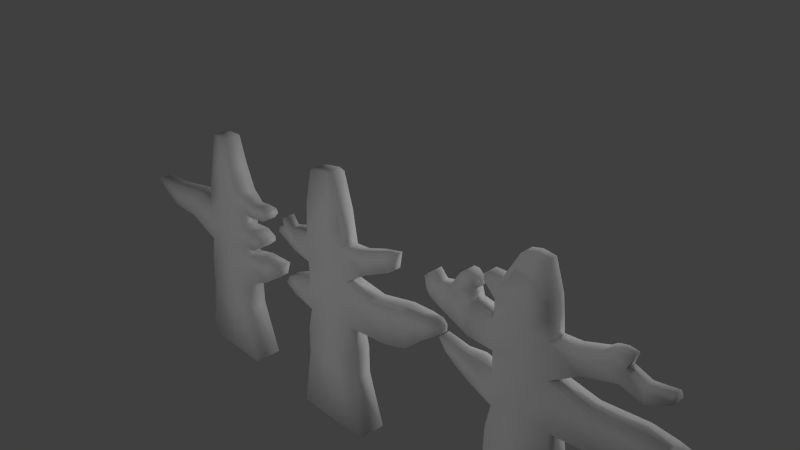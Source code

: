 # Source: achtergrond3.blend  (saved by Blender 2.76.0; exported with 4.5.12 LTS)
import bpy
from mathutils import Matrix  # noqa: F401  (used for matrix-valued properties, if any)

bpy.ops.wm.read_factory_settings(use_empty=True)
scene = bpy.context.scene
scene.name = 'Scene'

# ---- collections
col_collection_1 = bpy.data.collections.new('Collection 1'); scene.collection.children.link(col_collection_1)

# ---- materials (node trees are filled in below, after node groups)
mat_material = bpy.data.materials.new('Material')
mat_material.alpha_threshold = 0.0
mat_material.use_transparent_shadow = False
mat_material.roughness = 0.5
mat_material.line_color = (0.0, 0.0, 0.0, 1.0)

# ---- material node trees

# ---- world
world_world = bpy.data.worlds.new('World'); scene.world = world_world
world_world.color = (0.05088, 0.05088, 0.05088)
world_world.use_sun_shadow = False
world_world.sun_shadow_jitter_overblur = 0.0
world_world.cycles.sampling_method = 'MANUAL'
world_world.cycles.sample_map_resolution = 256

# ---- cameras
cam_camera = bpy.data.cameras.new('Camera')
cam_camera.clip_end = 100.0
cam_camera.lens = 35.0
cam_camera.sensor_width = 32.0
cam_camera.sensor_height = 18.0
cam_camera.ortho_scale = 7.314
cam_camera.dof.focus_distance = 0.0
cam_camera.dof.aperture_fstop = 128.0

# ---- lights
light_lamp_006 = bpy.data.lights.new('Lamp.006', 'POINT')
light_lamp_006.transmission_factor = 0.0
light_lamp_006.cutoff_distance = 30.0
light_lamp_006.energy = 100.0
light_lamp_006.shadow_buffer_clip_start = 1.001
light_lamp_006.shadow_soft_size = 0.1
light_lamp_006.shadow_maximum_resolution = 0.006
light_lamp_006.use_absolute_resolution = True
light_lamp_006.cycles.use_multiple_importance_sampling = False
light_lamp_005 = bpy.data.lights.new('Lamp.005', 'POINT')
light_lamp_005.transmission_factor = 0.0
light_lamp_005.cutoff_distance = 30.0
light_lamp_005.energy = 100.0
light_lamp_005.shadow_buffer_clip_start = 1.001
light_lamp_005.shadow_soft_size = 0.1
light_lamp_005.shadow_maximum_resolution = 0.006
light_lamp_005.use_absolute_resolution = True
light_lamp_005.cycles.use_multiple_importance_sampling = False
light_lamp_004 = bpy.data.lights.new('Lamp.004', 'POINT')
light_lamp_004.transmission_factor = 0.0
light_lamp_004.cutoff_distance = 30.0
light_lamp_004.energy = 100.0
light_lamp_004.shadow_buffer_clip_start = 1.001
light_lamp_004.shadow_soft_size = 0.1
light_lamp_004.shadow_maximum_resolution = 0.006
light_lamp_004.use_absolute_resolution = True
light_lamp_004.cycles.use_multiple_importance_sampling = False
light_lamp_003 = bpy.data.lights.new('Lamp.003', 'POINT')
light_lamp_003.transmission_factor = 0.0
light_lamp_003.cutoff_distance = 30.0
light_lamp_003.energy = 100.0
light_lamp_003.shadow_buffer_clip_start = 1.001
light_lamp_003.shadow_soft_size = 0.1
light_lamp_003.shadow_maximum_resolution = 0.006
light_lamp_003.use_absolute_resolution = True
light_lamp_003.cycles.use_multiple_importance_sampling = False
light_lamp_002 = bpy.data.lights.new('Lamp.002', 'POINT')
light_lamp_002.transmission_factor = 0.0
light_lamp_002.cutoff_distance = 30.0
light_lamp_002.energy = 100.0
light_lamp_002.shadow_buffer_clip_start = 1.001
light_lamp_002.shadow_soft_size = 0.1
light_lamp_002.shadow_maximum_resolution = 0.006
light_lamp_002.use_absolute_resolution = True
light_lamp_002.cycles.use_multiple_importance_sampling = False
light_lamp_001 = bpy.data.lights.new('Lamp.001', 'POINT')
light_lamp_001.transmission_factor = 0.0
light_lamp_001.cutoff_distance = 30.0
light_lamp_001.energy = 100.0
light_lamp_001.shadow_buffer_clip_start = 1.001
light_lamp_001.shadow_soft_size = 0.1
light_lamp_001.shadow_maximum_resolution = 0.006
light_lamp_001.use_absolute_resolution = True
light_lamp_001.cycles.use_multiple_importance_sampling = False
light_lamp = bpy.data.lights.new('Lamp', 'POINT')
light_lamp.transmission_factor = 0.0
light_lamp.cutoff_distance = 30.0
light_lamp.energy = 100.0
light_lamp.shadow_buffer_clip_start = 1.001
light_lamp.shadow_soft_size = 0.1
light_lamp.shadow_maximum_resolution = 0.006
light_lamp.use_absolute_resolution = True
light_lamp.cycles.use_multiple_importance_sampling = False

# ---- meshes
me_cube = bpy.data.meshes.new('Cube')
me_cube.from_pydata([(-2.688, 0.211, -2.933), (-2.688, -0.211, -2.933), (-3.954, -0.211, -2.933), (-3.954, 0.211, -2.933), (-2.869, 0.1506, -2.029), (-2.869, -0.1506, -2.029), (-3.856, -0.1506, -2.029), (-3.856, 0.1506, -2.029), (-3.321, 0.211, -2.933), (-3.321, -0.211, -2.933), (-3.321, 0.1506, -2.029), (-3.321, -0.1506, -2.029), (-2.869, 0.1506, -1.606), (-2.869, -0.1506, -1.606), (-3.837, -0.1506, -1.606), (-3.837, 0.1506, -1.606), (-3.321, 0.1506, -1.606), (-3.321, -0.1506, -1.606), (-2.869, 0.1506, -1.09), (-2.869, -0.1506, -1.09), (-3.736, -0.1506, -1.09), (-3.736, 0.1506, -1.09), (-3.321, 0.1506, -1.09), (-3.321, -0.1506, -1.09), (-2.345, 0.1161, -1.352), (-2.345, -0.1161, -1.352), (-2.473, 0.1161, -0.9759), (-2.473, -0.1161, -0.9759), (-2.083, 0.09481, -1.162), (-2.083, -0.09481, -1.162), (-2.009, 0.09481, -0.9496), (-2.009, -0.09481, -0.9496), (-2.869, 0.1506, -0.6238), (-2.869, -0.1506, -0.6238), (-3.681, -0.1506, -0.496), (-3.681, 0.1506, -0.496), (-3.321, 0.1506, -0.496), (-3.321, -0.1506, -0.496), (-4.326, -0.1306, -0.8914), (-4.326, 0.1306, -0.8914), (-4.148, -0.1306, -0.4079), (-4.148, 0.1306, -0.4079), (-4.901, -0.1003, -0.8996), (-4.901, 0.1003, -0.8996), (-4.827, -0.1003, -0.511), (-4.827, 0.1003, -0.511), (-5.435, -0.09235, -0.641), (-5.435, 0.09235, -0.641), (-5.366, -0.09235, -0.5389), (-5.366, 0.09235, -0.5468), (-2.869, 0.1506, -0.04316), (-2.869, -0.1506, -0.04316), (-3.607, -0.1506, -0.04316), (-3.607, 0.1506, -0.04316), (-3.321, 0.1506, -0.04316), (-3.321, -0.1506, -0.04316), (-3.321, -0.1506, -0.7932), (-2.869, -0.1506, -0.9257), (-2.869, 0.1506, -0.9257), (-3.321, 0.1506, -0.7932), (-3.709, 0.1506, -0.7932), (-3.709, -0.1506, -0.7932), (-4.237, 0.1306, -0.6496), (-4.237, -0.1306, -0.6496), (-4.864, 0.1003, -0.7053), (-4.864, -0.1003, -0.7053), (-5.4, 0.09235, -0.5902), (-5.4, -0.09235, -0.5902), (-2.593, 0.1506, -0.6046), (-2.593, -0.1506, -0.6046), (-2.593, -0.1506, -0.8887), (-2.593, 0.1506, -0.8887), (-2.369, 0.1141, -0.6499), (-2.369, -0.1141, -0.6499), (-2.369, -0.1141, -0.7264), (-2.369, 0.1141, -0.7264), (-3.321, -0.1506, -0.2696), (-2.869, -0.1506, -0.3335), (-2.869, 0.1506, -0.3335), (-3.321, 0.1506, -0.2696), (-3.653, 0.1506, -0.2696), (-3.653, -0.1506, -0.2696), (-2.62, 0.1051, -0.1638), (-2.62, -0.1051, -0.1638), (-2.62, -0.1051, -0.3663), (-2.62, 0.1051, -0.3663), (-2.437, 0.1051, -0.1475), (-2.437, -0.1051, -0.1475), (-2.329, -0.1051, -0.3187), (-2.329, 0.1051, -0.3187), (-2.272, 0.1051, -0.1522), (-2.272, -0.1051, -0.1522), (-2.236, -0.1051, -0.214), (-2.236, 0.1051, -0.214), (-3.009, 0.1417, 0.3324), (-3.009, -0.1417, 0.3324), (-3.514, -0.1417, 0.3324), (-3.514, 0.1417, 0.3324), (-3.318, 0.1417, 0.3324), (-3.318, -0.1417, 0.3324), (-3.125, 0.1337, 0.7631), (-3.125, -0.1337, 0.7631), (-3.408, -0.1337, 0.7631), (-3.408, 0.1337, 0.7631), (-3.315, 0.1337, 0.7631), (-3.315, -0.1337, 0.7631), (-0.1435, 0.211, -2.986), (-0.1435, -0.211, -2.986), (-1.409, -0.211, -2.986), (-1.409, 0.211, -2.986), (-0.3245, 0.1506, -2.082), (-0.3245, -0.1506, -2.082), (-1.311, -0.1506, -2.082), (-1.311, 0.1506, -2.082), (-0.7764, 0.211, -2.986), (-0.7764, -0.211, -2.986), (-0.7764, 0.1506, -2.082), (-0.7764, -0.1506, -2.082), (-0.3245, 0.1506, -1.659), (-0.3245, -0.1506, -1.659), (-1.293, -0.1506, -1.659), (-1.293, 0.1506, -1.659), (-0.7764, 0.1506, -1.659), (-0.7764, -0.1506, -1.659), (-0.3851, 0.1314, -1.236), (-0.3851, -0.1314, -1.236), (-1.229, -0.1314, -1.318), (-1.229, 0.1314, -1.318), (-0.7792, 0.1314, -1.236), (-0.7792, -0.1314, -1.236), (-0.4495, 0.1314, -0.8398), (-0.4495, -0.1314, -0.8398), (-1.229, -0.1314, -0.9226), (-1.229, 0.1314, -0.9226), (-0.7792, 0.1314, -0.8398), (-0.7792, -0.1314, -0.8398), (-1.613, -0.1314, -1.231), (-1.613, 0.1314, -1.231), (-1.527, -0.1314, -0.9135), (-1.527, 0.1314, -0.9135), (-1.848, -0.09793, -1.149), (-1.848, 0.09793, -1.149), (-1.784, -0.09793, -1.024), (-1.784, 0.09793, -1.024), (-0.456, 0.1314, -0.5596), (-0.456, -0.1314, -0.5596), (-1.236, -0.1314, -0.5492), (-1.236, 0.1314, -0.5492), (-0.7856, 0.1314, -0.4664), (-0.7856, -0.1314, -0.4664), (-0.4648, 0.1314, -0.06726), (-0.4648, -0.1314, -0.06726), (-1.245, -0.1314, -0.1501), (-1.245, 0.1314, -0.1501), (-0.7944, 0.1314, -0.06726), (-0.7944, -0.1314, -0.06726), (-0.5405, 0.1314, 0.4113), (-0.5405, -0.1314, 0.4113), (-1.193, -0.1314, 0.392), (-1.193, 0.1314, 0.392), (-0.7743, 0.1314, 0.438), (-0.7743, -0.1314, 0.438), (-1.581, -0.1161, -0.4936), (-1.581, 0.1161, -0.4936), (-1.589, -0.1161, -0.1809), (-1.589, 0.1161, -0.1809), (-1.843, -0.07284, -0.4319), (-1.843, 0.07284, -0.4319), (-1.848, -0.07284, -0.2505), (-1.848, 0.07284, -0.2505), (0.3324, 0.1314, -1.171), (0.3324, -0.1314, -1.171), (0.268, 0.1314, -0.7755), (0.268, -0.1314, -0.7755), (0.06287, 0.1314, -0.6308), (0.06287, -0.1314, -0.6308), (-0.07689, 0.1016, -0.3097), (-0.07689, -0.1016, -0.3097), (-0.1983, 0.1016, -0.02572), (-0.1983, -0.1016, -0.02572), (0.386, 0.1016, -0.08584), (0.386, -0.1016, -0.08584), (0.132, 0.1016, 0.08974), (0.132, -0.1016, 0.08974), (0.4894, 0.04961, 0.2027), (0.4894, -0.04961, 0.2027), (0.3654, 0.04961, 0.1717), (0.3654, -0.04961, 0.1717), (-2.003, -0.06208, -0.376), (-2.003, 0.06208, -0.376), (-1.964, -0.06208, -0.2802), (-1.964, 0.06208, -0.2802), (0.7142, 0.1314, -1.043), (0.7142, -0.1314, -1.043), (0.7221, 0.1314, -0.6793), (0.7221, -0.1314, -0.6793), (0.6162, 0.1314, -0.5039), (0.6162, -0.1314, -0.5039), (1.039, 0.1314, -0.7607), (1.039, -0.1314, -0.7607), (1.046, 0.1314, -0.5856), (1.046, -0.1314, -0.5856), (0.937, 0.1314, -0.49), (0.937, -0.1314, -0.49), (-1.712, -0.09445, -0.4628), (-1.718, -0.09445, -0.2157), (-1.718, 0.09445, -0.2157), (-1.712, 0.09445, -0.4628), (-1.872, -0.07284, -0.1773), (-1.872, 0.07284, -0.1773), (-1.827, -0.09445, -0.08108), (-1.827, 0.09445, -0.08108), (1.272, 0.05161, -0.5994), (1.272, -0.05161, -0.5994), (1.275, 0.05161, -0.4971), (1.275, -0.05161, -0.4971), (1.209, 0.05161, -0.4345), (1.209, -0.05161, -0.4345), (3.249, 0.211, -2.801), (3.249, -0.211, -2.801), (1.983, -0.211, -2.801), (1.983, 0.211, -2.801), (3.068, 0.1506, -1.897), (3.068, -0.1506, -1.897), (2.081, -0.1506, -1.897), (2.081, 0.1506, -1.897), (2.616, 0.211, -2.801), (2.616, -0.211, -2.801), (2.616, 0.1506, -1.897), (2.616, -0.1506, -1.897), (3.068, 0.1506, -1.473), (3.068, -0.1506, -1.473), (2.099, -0.1506, -1.473), (2.099, 0.1506, -1.473), (2.616, 0.1506, -1.473), (2.616, -0.1506, -1.473), (3.007, 0.1314, -1.05), (3.007, -0.1314, -1.05), (2.163, -0.1314, -1.133), (2.163, 0.1314, -1.133), (2.613, 0.1314, -1.05), (2.613, -0.1314, -1.05), (2.942, 0.1314, -0.6543), (2.942, -0.1314, -0.6543), (2.163, -0.1314, -0.7371), (2.163, 0.1314, -0.7371), (2.613, 0.1314, -0.6543), (2.613, -0.1314, -0.6543), (1.779, -0.1314, -0.9699), (1.779, 0.1314, -0.9699), (1.865, -0.1314, -0.659), (1.865, 0.1314, -0.659), (1.544, -0.09793, -0.8884), (1.544, 0.09793, -0.8884), (1.608, -0.09793, -0.6759), (1.608, 0.09793, -0.6759), (2.936, 0.1314, -0.3741), (2.936, -0.1314, -0.3741), (2.156, -0.1314, -0.3637), (2.156, 0.1314, -0.3637), (2.606, 0.1314, -0.2809), (2.606, -0.1314, -0.2809), (2.927, 0.1314, 0.1182), (2.927, -0.1314, 0.1182), (2.147, -0.1314, 0.03541), (2.147, 0.1314, 0.03541), (2.598, 0.1314, 0.1182), (2.598, -0.1314, 0.1182), (2.876, 0.1314, 0.5968), (2.876, -0.1314, 0.5968), (2.199, -0.1314, 0.5464), (2.199, 0.1314, 0.5464), (2.618, 0.1314, 0.6235), (2.618, -0.1314, 0.6235), (1.369, -0.1161, -0.2008), (1.369, 0.1161, -0.2008), (1.436, -0.1161, 0.1518), (1.436, 0.1161, 0.1518), (1.108, -0.07284, -0.1391), (1.108, 0.07284, -0.1391), (1.103, -0.07284, 0.08225), (1.103, 0.07284, 0.08225), (3.726, 0.1314, -0.9668), (3.726, -0.1314, -0.9668), (3.66, 0.1314, -0.622), (3.66, -0.1314, -0.622), (3.455, 0.1314, -0.4772), (3.455, -0.1314, -0.4772), (3.315, 0.1016, -0.1242), (3.315, -0.1016, -0.1242), (3.194, 0.1016, 0.1598), (3.194, -0.1016, 0.1598), (3.778, 0.1016, 0.01955), (3.778, -0.1016, 0.01954), (3.524, 0.1016, 0.2752), (3.524, -0.1016, 0.2752), (3.881, 0.04961, 0.3882), (3.881, -0.04961, 0.3882), (3.757, 0.04961, 0.4083), (3.757, -0.04961, 0.4083), (1.027, -0.06208, -0.06989), (1.027, 0.06208, -0.06989), (0.9864, -0.06208, 0.1147), (0.9864, 0.06208, 0.1147), (4.18, 0.1314, -0.852), (4.18, -0.1314, -0.852), (4.153, 0.1314, -0.6114), (4.153, -0.1314, -0.6114), (4.076, 0.1314, -0.4213), (4.076, -0.1314, -0.4213), (4.452, 0.1314, -0.7423), (4.452, -0.1314, -0.7423), (4.488, 0.1314, -0.5707), (4.488, -0.1314, -0.5707), (4.395, 0.1314, -0.4589), (4.395, -0.1314, -0.4589), (1.238, -0.09445, -0.17), (1.232, -0.09445, 0.117), (1.232, 0.09445, 0.117), (1.238, 0.09445, -0.17), (1.03, -0.07284, 0.1555), (1.03, 0.07284, 0.1555), (1.123, -0.09445, 0.2298), (1.123, 0.09445, 0.2298), (4.709, 0.05161, -0.6204), (4.709, -0.05161, -0.6204), (4.728, 0.05161, -0.5199), (4.728, -0.05161, -0.5199), (4.673, 0.05161, -0.4475), (4.673, -0.05161, -0.4475), (1.763, -0.1237, -0.3568), (1.797, -0.1237, 0.1042), (1.797, 0.1237, 0.1042), (1.763, 0.1237, -0.3568), (1.624, -0.1161, 0.4344), (1.624, 0.1161, 0.4344), (1.701, -0.1237, 0.4294), (1.701, 0.1237, 0.4294), (3.817, 0.08193, 0.2089), (3.612, 0.08193, 0.3504), (3.612, -0.08193, 0.3504), (3.817, -0.08193, 0.2089), (4.064, 0.1016, -0.0692), (4.064, -0.1016, -0.0692), (4.046, 0.08193, 0.1193), (4.046, -0.08193, 0.1193), (4.366, 0.1016, 0.08162), (4.366, -0.1016, 0.08162), (4.348, 0.08193, 0.168), (4.348, -0.08193, 0.168), (1.374, -0.08989, -0.7763), (1.374, 0.08989, -0.7763), (1.272, -0.08989, -0.6177), (1.272, 0.08989, -0.6177), (3.906, 0.1314, -0.6167), (3.766, 0.1314, -0.4493), (3.766, -0.1314, -0.4493), (3.906, -0.1314, -0.6167), (3.904, 0.1314, -0.9272), (3.904, -0.1314, -0.9272), (2.609, -0.1314, 0.4143), (2.901, -0.1314, 0.3986), (2.901, 0.1314, 0.3986), (2.609, 0.1314, 0.4143), (2.156, 0.1314, 0.3175), (2.156, -0.1314, 0.3175), (1.965, -0.1033, 0.5589), (1.965, 0.1033, 0.5589), (1.961, 0.1033, 0.4711), (1.961, -0.1033, 0.4711), (2.774, 0.09486, 1.014), (2.774, -0.09486, 1.014), (2.455, -0.09486, 1.0), (2.455, 0.09486, 1.0), (2.602, 0.09486, 1.034), (2.602, -0.09486, 1.034), (1.749, -0.1237, 0.2668), (1.749, 0.1237, 0.2668), (1.527, 0.1161, 0.2931), (1.527, -0.1161, 0.2931), (1.825, -0.07446, 0.3925), (1.825, 0.07446, 0.3925), (1.832, -0.07446, 0.2907), (1.832, 0.07446, 0.2907), (-0.6841, 0.1314, 0.9161), (-0.6841, -0.1314, 0.9161), (-1.067, -0.1314, 0.8968), (-1.067, 0.1314, 0.8968), (-0.7792, 0.1314, 0.9429), (-0.7792, -0.1314, 0.9429)], [], [(8, 9, 2, 3), (4, 10, 16, 12), (0, 4, 5, 1), (9, 11, 6, 2), (2, 6, 7, 3), (10, 8, 3, 7), (4, 0, 8, 10), (1, 5, 11, 9), (11, 5, 13, 17), (0, 1, 9, 8), (12, 16, 22, 18), (17, 13, 19, 23), (7, 6, 14, 15), (6, 11, 17, 14), (10, 7, 15, 16), (5, 4, 12, 13), (58, 59, 36, 32), (56, 57, 33, 37), (15, 14, 20, 21), (14, 17, 23, 20), (16, 15, 21, 22), (12, 18, 26, 24), (24, 26, 30, 28), (19, 13, 25, 27), (18, 19, 27, 26), (13, 12, 24, 25), (29, 28, 30, 31), (27, 25, 29, 31), (26, 27, 31, 30), (25, 24, 28, 29), (78, 79, 54, 50), (76, 77, 51, 55), (61, 34, 40, 63), (61, 56, 37, 34), (59, 60, 35, 36), (57, 58, 71, 70), (63, 40, 44, 65), (60, 21, 39, 62), (34, 35, 41, 40), (21, 20, 38, 39), (65, 44, 48, 67), (62, 39, 43, 64), (40, 41, 45, 44), (39, 38, 42, 43), (66, 67, 48, 49), (64, 43, 47, 66), (44, 45, 49, 48), (43, 42, 46, 47), (50, 54, 98, 94), (55, 51, 95, 99), (80, 81, 52, 53), (81, 76, 55, 52), (79, 80, 53, 54), (77, 78, 85, 84), (45, 64, 66, 49), (47, 46, 67, 66), (41, 62, 64, 45), (42, 65, 67, 46), (35, 60, 62, 41), (38, 63, 65, 42), (19, 18, 58, 57), (22, 21, 60, 59), (20, 23, 56, 61), (20, 61, 63, 38), (23, 19, 57, 56), (18, 22, 59, 58), (70, 71, 75, 74), (58, 32, 68, 71), (33, 57, 70, 69), (32, 33, 69, 68), (74, 75, 72, 73), (71, 68, 72, 75), (69, 70, 74, 73), (68, 69, 73, 72), (33, 32, 78, 77), (36, 35, 80, 79), (34, 37, 76, 81), (35, 34, 81, 80), (37, 33, 77, 76), (32, 36, 79, 78), (84, 85, 89, 88), (78, 50, 82, 85), (51, 77, 84, 83), (50, 51, 83, 82), (88, 89, 93, 92), (85, 82, 86, 89), (83, 84, 88, 87), (82, 83, 87, 86), (92, 93, 90, 91), (89, 86, 90, 93), (87, 88, 92, 91), (86, 87, 91, 90), (94, 98, 104, 100), (99, 95, 101, 105), (53, 52, 96, 97), (52, 55, 99, 96), (54, 53, 97, 98), (51, 50, 94, 95), (104, 103, 102, 105), (100, 104, 105, 101), (97, 96, 102, 103), (96, 99, 105, 102), (98, 97, 103, 104), (95, 94, 100, 101), (114, 115, 108, 109), (110, 116, 122, 118), (106, 110, 111, 107), (115, 117, 112, 108), (108, 112, 113, 109), (116, 114, 109, 113), (110, 106, 114, 116), (107, 111, 117, 115), (117, 111, 119, 123), (106, 107, 115, 114), (113, 112, 120, 121), (112, 117, 123, 120), (116, 113, 121, 122), (111, 110, 118, 119), (118, 122, 128, 124), (123, 119, 125, 129), (124, 128, 134, 130), (129, 125, 131, 135), (121, 120, 126, 127), (120, 123, 129, 126), (122, 121, 127, 128), (119, 118, 124, 125), (130, 134, 148, 144), (135, 131, 145, 149), (126, 132, 138, 136), (126, 129, 135, 132), (128, 127, 133, 134), (145, 131, 173, 175), (136, 138, 142, 140), (133, 127, 137, 139), (132, 133, 139, 138), (127, 126, 136, 137), (141, 140, 142, 143), (139, 137, 141, 143), (138, 139, 143, 142), (137, 136, 140, 141), (144, 148, 154, 150), (149, 145, 151, 155), (133, 132, 146, 147), (132, 135, 149, 146), (134, 133, 147, 148), (130, 144, 174, 172), (150, 154, 160, 156), (155, 151, 157, 161), (146, 152, 164, 162), (146, 149, 155, 152), (148, 147, 153, 154), (144, 150, 178, 176), (156, 160, 388, 384), (161, 157, 385, 389), (153, 152, 158, 159), (152, 155, 161, 158), (154, 153, 159, 160), (151, 150, 156, 157), (204, 205, 168, 166), (153, 147, 163, 165), (152, 153, 165, 164), (147, 146, 162, 163), (166, 168, 190, 188), (206, 207, 167, 169), (205, 206, 211, 210), (207, 204, 166, 167), (175, 173, 195, 197), (172, 174, 196, 194), (144, 145, 175, 174), (124, 130, 172, 170), (131, 125, 171, 173), (125, 124, 170, 171), (176, 178, 182, 180), (151, 145, 177, 179), (150, 151, 179, 178), (145, 144, 176, 177), (180, 182, 186, 184), (179, 177, 181, 183), (178, 179, 183, 182), (177, 176, 180, 181), (185, 184, 186, 187), (183, 181, 185, 187), (182, 183, 187, 186), (181, 180, 184, 185), (189, 188, 190, 191), (169, 167, 189, 191), (168, 169, 191, 190), (167, 166, 188, 189), (197, 195, 201, 203), (194, 196, 202, 200), (174, 175, 197, 196), (170, 172, 194, 192), (173, 171, 193, 195), (171, 170, 192, 193), (203, 201, 215, 217), (200, 202, 216, 214), (196, 197, 203, 202), (192, 194, 200, 198), (195, 193, 199, 201), (193, 192, 198, 199), (163, 162, 204, 207), (164, 165, 206, 205), (165, 163, 207, 206), (162, 164, 205, 204), (210, 211, 209, 208), (206, 169, 209, 211), (168, 205, 210, 208), (169, 168, 208, 209), (213, 212, 214, 215), (215, 214, 216, 217), (202, 203, 217, 216), (198, 200, 214, 212), (201, 199, 213, 215), (199, 198, 212, 213), (226, 227, 220, 221), (222, 228, 234, 230), (218, 222, 223, 219), (227, 229, 224, 220), (220, 224, 225, 221), (228, 226, 221, 225), (222, 218, 226, 228), (219, 223, 229, 227), (229, 223, 231, 235), (218, 219, 227, 226), (225, 224, 232, 233), (224, 229, 235, 232), (228, 225, 233, 234), (223, 222, 230, 231), (230, 234, 240, 236), (235, 231, 237, 241), (236, 240, 246, 242), (241, 237, 243, 247), (233, 232, 238, 239), (232, 235, 241, 238), (234, 233, 239, 240), (231, 230, 236, 237), (242, 246, 260, 256), (247, 243, 257, 261), (238, 244, 250, 248), (238, 241, 247, 244), (240, 239, 245, 246), (257, 243, 285, 287), (248, 250, 254, 252), (245, 239, 249, 251), (244, 245, 251, 250), (239, 238, 248, 249), (252, 254, 352, 350), (251, 249, 253, 255), (250, 251, 255, 254), (249, 248, 252, 253), (256, 260, 266, 262), (261, 257, 263, 267), (245, 244, 258, 259), (244, 247, 261, 258), (246, 245, 259, 260), (242, 256, 286, 284), (362, 363, 272, 268), (360, 361, 269, 273), (330, 331, 276, 274), (258, 261, 267, 264), (260, 259, 265, 266), (256, 262, 290, 288), (268, 272, 374, 370), (273, 269, 371, 375), (364, 365, 369, 368), (365, 360, 273, 270), (363, 364, 271, 272), (361, 362, 268, 269), (316, 317, 280, 278), (332, 333, 275, 277), (376, 377, 383, 382), (333, 330, 274, 275), (278, 280, 302, 300), (318, 319, 279, 281), (317, 318, 323, 322), (319, 316, 278, 279), (356, 357, 307, 309), (354, 355, 308, 306), (256, 257, 287, 286), (236, 242, 284, 282), (243, 237, 283, 285), (237, 236, 282, 283), (288, 290, 294, 292), (263, 257, 289, 291), (262, 263, 291, 290), (257, 256, 288, 289), (338, 339, 298, 296), (291, 289, 293, 295), (290, 291, 295, 294), (289, 288, 292, 293), (297, 296, 298, 299), (340, 341, 297, 299), (339, 340, 299, 298), (341, 338, 296, 297), (301, 300, 302, 303), (281, 279, 301, 303), (280, 281, 303, 302), (279, 278, 300, 301), (309, 307, 313, 315), (306, 308, 314, 312), (355, 356, 309, 308), (358, 354, 306, 304), (357, 359, 305, 307), (359, 358, 304, 305), (315, 313, 327, 329), (312, 314, 328, 326), (308, 309, 315, 314), (304, 306, 312, 310), (307, 305, 311, 313), (305, 304, 310, 311), (275, 274, 316, 319), (276, 277, 318, 317), (277, 275, 319, 318), (274, 276, 317, 316), (322, 323, 321, 320), (318, 281, 321, 323), (280, 317, 322, 320), (281, 280, 320, 321), (325, 324, 326, 327), (327, 326, 328, 329), (314, 315, 329, 328), (310, 312, 326, 324), (313, 311, 325, 327), (311, 310, 324, 325), (259, 258, 330, 333), (264, 265, 332, 331), (265, 259, 333, 332), (258, 264, 331, 330), (336, 337, 335, 334), (377, 378, 335, 337), (379, 376, 336, 334), (378, 379, 334, 335), (338, 341, 345, 344), (294, 295, 340, 339), (295, 293, 341, 340), (292, 294, 339, 338), (344, 345, 349, 348), (341, 293, 343, 345), (292, 338, 344, 342), (293, 292, 342, 343), (347, 346, 348, 349), (345, 343, 347, 349), (342, 344, 348, 346), (343, 342, 346, 347), (351, 350, 352, 353), (255, 253, 351, 353), (254, 255, 353, 352), (253, 252, 350, 351), (283, 282, 358, 359), (285, 283, 359, 357), (282, 284, 354, 358), (286, 287, 356, 355), (284, 286, 355, 354), (287, 285, 357, 356), (263, 262, 362, 361), (266, 265, 364, 363), (264, 267, 360, 365), (265, 264, 365, 364), (267, 263, 361, 360), (262, 266, 363, 362), (368, 369, 366, 367), (271, 364, 368, 367), (365, 270, 366, 369), (270, 271, 367, 366), (373, 372, 375, 374), (371, 370, 374, 375), (271, 270, 372, 373), (270, 273, 375, 372), (272, 271, 373, 374), (269, 268, 370, 371), (277, 276, 379, 378), (276, 331, 376, 379), (332, 277, 378, 377), (331, 332, 377, 376), (382, 383, 381, 380), (336, 376, 382, 380), (377, 337, 381, 383), (337, 336, 380, 381), (387, 386, 389, 388), (385, 384, 388, 389), (159, 158, 386, 387), (158, 161, 389, 386), (160, 159, 387, 388), (157, 156, 384, 385)])
me_cube.polygons.foreach_set('use_smooth', [True] * 384)
_uv = me_cube.uv_layers.new(name='UVMap')
_uv.uv.foreach_set('vector', [0.08779, 0.8917, 0.1317, 0.8917, 0.1317, 0.9594, 0.08779, 0.9594, 0.7711, 0.5121, 0.8106, 0.5387, 0.7868, 0.5774, 0.7473, 0.5508, 0.8325, 0.9444, 0.8388, 0.8448, 0.8701, 0.8448, 0.8764, 0.9444, 0.9447, 0.3429, 0.8936, 0.2603, 0.9404, 0.2287, 1.0, 0.3056, 0.613, 1.0, 0.6193, 0.9016, 0.6506, 0.9016, 0.6569, 1.0, 0.8106, 0.5387, 0.8617, 0.4561, 0.917, 0.4934, 0.8574, 0.5702, 0.7711, 0.5121, 0.8064, 0.4187, 0.8617, 0.4561, 0.8106, 0.5387, 0.8893, 0.3802, 0.8541, 0.2869, 0.8936, 0.2603, 0.9447, 0.3429, 0.8936, 0.2603, 0.8541, 0.2869, 0.8302, 0.2482, 0.8697, 0.2216, 0.08779, 0.824, 0.1317, 0.824, 0.1317, 0.8917, 0.08779, 0.8917, 0.7473, 0.5508, 0.7868, 0.5774, 0.7577, 0.6245, 0.7182, 0.5978, 0.8697, 0.2216, 0.8302, 0.2482, 0.8012, 0.2011, 0.8407, 0.1745, 0.6506, 0.9016, 0.6193, 0.9016, 0.6193, 0.8561, 0.6506, 0.8561, 0.9404, 0.2287, 0.8936, 0.2603, 0.8697, 0.2216, 0.9149, 0.1911, 0.8106, 0.5387, 0.8574, 0.5702, 0.8319, 0.6078, 0.7868, 0.5774, 0.8701, 0.8448, 0.8388, 0.8448, 0.8388, 0.799, 0.8701, 0.799, 0.7089, 0.6129, 0.741, 0.6516, 0.7242, 0.6788, 0.6919, 0.6405, 0.8239, 0.1473, 0.7919, 0.1861, 0.7749, 0.1585, 0.8072, 0.1202, 0.6506, 0.8561, 0.6193, 0.8561, 0.6193, 0.799, 0.6506, 0.799, 0.9149, 0.1911, 0.8697, 0.2216, 0.8407, 0.1745, 0.877, 0.15, 0.7868, 0.5774, 0.8319, 0.6078, 0.794, 0.649, 0.7577, 0.6245, 0.7473, 0.5508, 0.7182, 0.5978, 0.6771, 0.585, 0.6871, 0.5431, 0.6871, 0.5431, 0.6771, 0.585, 0.635, 0.5601, 0.6535, 0.545, 0.8012, 0.2011, 0.8302, 0.2482, 0.7701, 0.2559, 0.76, 0.214, 0.5857, 0.918, 0.5544, 0.918, 0.5579, 0.8745, 0.5821, 0.8745, 0.3824, 0.824, 0.4137, 0.824, 0.4101, 0.8751, 0.3859, 0.8751, 0.0, 0.9594, 0.01973, 0.9594, 0.01973, 0.9817, 0.0, 0.9817, 0.76, 0.214, 0.7701, 0.2559, 0.7364, 0.2539, 0.718, 0.2389, 0.5821, 0.8745, 0.5579, 0.8745, 0.5602, 0.824, 0.5799, 0.824, 0.3859, 0.8751, 0.4101, 0.8751, 0.4079, 0.8993, 0.3882, 0.8993, 0.6755, 0.667, 0.7114, 0.6995, 0.6987, 0.7201, 0.6592, 0.6935, 0.7944, 0.09951, 0.7585, 0.132, 0.7421, 0.1055, 0.7816, 0.07882, 0.8578, 0.1245, 0.8386, 0.09897, 0.8744, 0.06339, 0.8959, 0.08021, 0.8578, 0.1245, 0.8239, 0.1473, 0.8072, 0.1202, 0.8386, 0.09897, 0.741, 0.6516, 0.7748, 0.6745, 0.7557, 0.7, 0.7242, 0.6788, 0.5857, 0.9675, 0.5544, 0.9675, 0.5544, 0.9387, 0.5857, 0.9387, 0.8959, 0.08021, 0.8744, 0.06339, 0.9396, 0.03272, 0.9538, 0.04828, 0.7748, 0.6745, 0.794, 0.649, 0.8343, 0.7019, 0.8129, 0.7188, 0.9391, 0.9823, 0.9077, 0.9823, 0.9098, 0.9319, 0.937, 0.9319, 0.9077, 0.9894, 0.8764, 0.9894, 0.8785, 0.9224, 0.9057, 0.9224, 0.9538, 0.04828, 0.9396, 0.03272, 0.9883, 0.003483, 0.9941, 0.00615, 0.8129, 0.7188, 0.8343, 0.7019, 0.885, 0.7351, 0.8708, 0.7507, 0.937, 0.9319, 0.9098, 0.9319, 0.913, 0.8577, 0.9339, 0.8577, 0.9057, 0.9224, 0.8785, 0.9224, 0.8816, 0.8611, 0.9025, 0.8611, 0.3425, 0.9621, 0.3425, 0.9822, 0.3366, 0.9822, 0.3374, 0.9621, 0.8708, 0.7507, 0.885, 0.7351, 0.917, 0.7902, 0.9112, 0.7928, 0.9339, 0.8577, 0.913, 0.8577, 0.9138, 0.799, 0.933, 0.799, 0.9025, 0.8611, 0.8816, 0.8611, 0.8825, 0.799, 0.9017, 0.799, 0.6592, 0.6935, 0.6987, 0.7201, 0.6772, 0.7543, 0.6502, 0.7361, 0.7816, 0.07882, 0.7421, 0.1055, 0.7332, 0.06288, 0.7602, 0.0447, 0.2177, 0.9394, 0.1863, 0.9394, 0.1863, 0.9143, 0.2177, 0.9143, 0.8235, 0.07992, 0.7944, 0.09951, 0.7816, 0.07882, 0.8067, 0.06195, 0.7114, 0.6995, 0.7405, 0.7191, 0.7237, 0.737, 0.6987, 0.7201, 0.3237, 0.9047, 0.355, 0.9047, 0.3503, 0.932, 0.3284, 0.932, 0.8566, 0.7663, 0.8708, 0.7507, 0.9112, 0.7928, 0.9057, 0.7948, 0.3484, 0.9621, 0.3484, 0.9822, 0.3425, 0.9822, 0.3425, 0.9621, 0.7914, 0.7356, 0.8129, 0.7188, 0.8708, 0.7507, 0.8566, 0.7663, 0.968, 0.06383, 0.9538, 0.04828, 0.9941, 0.00615, 1.0, 0.00877, 0.7557, 0.7, 0.7748, 0.6745, 0.8129, 0.7188, 0.7914, 0.7356, 0.9173, 0.09703, 0.8959, 0.08021, 0.9538, 0.04828, 0.968, 0.06383, 0.8496, 0.9444, 0.8496, 0.9772, 0.8325, 0.9772, 0.8325, 0.9444, 0.7577, 0.6245, 0.794, 0.649, 0.7748, 0.6745, 0.741, 0.6516, 0.877, 0.15, 0.8407, 0.1745, 0.8239, 0.1473, 0.8578, 0.1245, 0.877, 0.15, 0.8578, 0.1245, 0.8959, 0.08021, 0.9173, 0.09703, 0.8407, 0.1745, 0.8012, 0.2011, 0.7919, 0.1861, 0.8239, 0.1473, 0.7182, 0.5978, 0.7577, 0.6245, 0.741, 0.6516, 0.7089, 0.6129, 0.5857, 0.9387, 0.5544, 0.9387, 0.5582, 0.918, 0.5819, 0.918, 0.7089, 0.6129, 0.6919, 0.6405, 0.6667, 0.6259, 0.6827, 0.6, 0.7749, 0.1585, 0.7919, 0.1861, 0.7657, 0.199, 0.7497, 0.173, 0.527, 0.9679, 0.4957, 0.9679, 0.4957, 0.9379, 0.527, 0.9379, 0.9391, 0.8238, 0.9391, 0.799, 0.947, 0.799, 0.947, 0.8238, 0.6827, 0.6, 0.6667, 0.6259, 0.6496, 0.6087, 0.6539, 0.6017, 0.7497, 0.173, 0.7657, 0.199, 0.7369, 0.1973, 0.7326, 0.1903, 0.527, 0.9379, 0.4957, 0.9379, 0.4995, 0.9137, 0.5232, 0.9137, 0.7534, 0.3802, 0.7534, 0.413, 0.7233, 0.413, 0.7233, 0.3802, 0.7242, 0.6788, 0.7557, 0.7, 0.7405, 0.7191, 0.7114, 0.6995, 0.8386, 0.09897, 0.8072, 0.1202, 0.7944, 0.09951, 0.8235, 0.07992, 0.2177, 0.9641, 0.1863, 0.9641, 0.1863, 0.9394, 0.2177, 0.9394, 0.8072, 0.1202, 0.7749, 0.1585, 0.7585, 0.132, 0.7944, 0.09951, 0.6919, 0.6405, 0.7242, 0.6788, 0.7114, 0.6995, 0.6755, 0.667, 0.3284, 0.932, 0.3503, 0.932, 0.3503, 0.9621, 0.3284, 0.9621, 0.6755, 0.667, 0.6592, 0.6935, 0.6441, 0.6679, 0.6555, 0.6494, 0.7421, 0.1055, 0.7585, 0.132, 0.7385, 0.1496, 0.7271, 0.1311, 0.4137, 0.9639, 0.3824, 0.9639, 0.3871, 0.9372, 0.409, 0.9372, 0.03648, 0.9594, 0.03648, 0.9822, 0.02643, 0.9822, 0.02643, 0.9594, 0.6555, 0.6494, 0.6441, 0.6679, 0.6272, 0.6586, 0.6274, 0.6366, 0.7271, 0.1311, 0.7385, 0.1496, 0.7104, 0.1624, 0.7102, 0.1404, 0.409, 0.9372, 0.3871, 0.9372, 0.3871, 0.9173, 0.409, 0.9173, 0.02643, 0.9594, 0.02643, 0.9822, 0.01973, 0.9822, 0.01973, 0.9594, 0.6274, 0.6366, 0.6272, 0.6586, 0.613, 0.6484, 0.6134, 0.6407, 0.7102, 0.1404, 0.7104, 0.1624, 0.6964, 0.1583, 0.696, 0.1506, 0.409, 0.9173, 0.3871, 0.9173, 0.3871, 0.8993, 0.409, 0.8993, 0.6502, 0.7361, 0.6772, 0.7543, 0.6526, 0.7935, 0.6361, 0.7823, 0.7602, 0.0447, 0.7332, 0.06288, 0.719, 0.01669, 0.7356, 0.005516, 0.2177, 0.9143, 0.1863, 0.9143, 0.1873, 0.8722, 0.2168, 0.8722, 0.8067, 0.06195, 0.7816, 0.07882, 0.7602, 0.0447, 0.7773, 0.03313, 0.6987, 0.7201, 0.7237, 0.737, 0.6944, 0.7658, 0.6772, 0.7543, 0.527, 0.9137, 0.4957, 0.9137, 0.4966, 0.8718, 0.5261, 0.8718, 0.7534, 0.3904, 0.7534, 0.3802, 0.7812, 0.3802, 0.7812, 0.3904, 0.7534, 0.411, 0.7534, 0.3904, 0.7812, 0.3904, 0.7812, 0.411, 0.2168, 0.8722, 0.1873, 0.8722, 0.1881, 0.824, 0.2159, 0.824, 0.7773, 0.03313, 0.7602, 0.0447, 0.7356, 0.005516, 0.7438, 0.0, 0.6772, 0.7543, 0.6944, 0.7658, 0.6608, 0.799, 0.6526, 0.7935, 0.5261, 0.8718, 0.4966, 0.8718, 0.4974, 0.824, 0.5253, 0.824, 0.0439, 0.8917, 7.75e-09, 0.8917, 0.0, 0.824, 0.0439, 0.824, 0.2423, 0.6792, 0.2019, 0.7043, 0.1794, 0.6647, 0.2199, 0.6396, 0.7008, 0.9908, 0.7071, 0.8913, 0.7384, 0.8913, 0.7447, 0.9908, 0.5564, 0.4538, 0.5084, 0.5385, 0.4606, 0.5088, 0.4997, 0.4187, 0.7886, 0.9805, 0.7949, 0.8821, 0.8262, 0.8821, 0.8325, 0.9805, 0.2019, 0.7043, 0.2499, 0.7889, 0.1932, 0.824, 0.154, 0.7339, 0.2423, 0.6792, 0.3065, 0.7538, 0.2499, 0.7889, 0.2019, 0.7043, 0.613, 0.4889, 0.5489, 0.5635, 0.5084, 0.5385, 0.5564, 0.4538, 0.5084, 0.5385, 0.5489, 0.5635, 0.5264, 0.6031, 0.486, 0.5781, 0.0439, 0.9594, 9.301e-09, 0.9594, 7.75e-09, 0.8917, 0.0439, 0.8917, 0.8262, 0.8821, 0.7949, 0.8821, 0.7949, 0.8366, 0.8262, 0.8366, 0.4606, 0.5088, 0.5084, 0.5385, 0.486, 0.5781, 0.4397, 0.5494, 0.2019, 0.7043, 0.154, 0.7339, 0.1332, 0.6933, 0.1794, 0.6647, 0.7384, 0.8913, 0.7071, 0.8913, 0.7071, 0.8454, 0.7384, 0.8454, 0.2199, 0.6396, 0.1794, 0.6647, 0.1567, 0.6252, 0.192, 0.6034, 0.486, 0.5781, 0.5264, 0.6031, 0.4985, 0.6394, 0.4632, 0.6176, 0.192, 0.6034, 0.1567, 0.6252, 0.1357, 0.5882, 0.1652, 0.5699, 0.4632, 0.6176, 0.4985, 0.6394, 0.4718, 0.6728, 0.4423, 0.6546, 0.8262, 0.8366, 0.7949, 0.8366, 0.7969, 0.799, 0.8242, 0.799, 0.4397, 0.5494, 0.486, 0.5781, 0.4632, 0.6176, 0.4273, 0.5848, 0.1794, 0.6647, 0.1332, 0.6933, 0.1208, 0.6579, 0.1567, 0.6252, 0.7384, 0.8454, 0.7071, 0.8454, 0.7091, 0.799, 0.7364, 0.799, 0.1652, 0.5699, 0.1357, 0.5882, 0.1154, 0.5537, 0.1498, 0.5441, 0.4423, 0.6546, 0.4718, 0.6728, 0.4563, 0.6987, 0.4219, 0.6891, 0.4273, 0.5848, 0.4064, 0.6218, 0.3792, 0.6062, 0.3884, 0.5718, 0.4273, 0.5848, 0.4632, 0.6176, 0.4423, 0.6546, 0.4064, 0.6218, 0.1567, 0.6252, 0.1208, 0.6579, 0.09984, 0.6209, 0.1357, 0.5882, 0.4563, 0.6987, 0.4718, 0.6728, 0.5326, 0.7186, 0.5065, 0.7208, 0.3884, 0.5718, 0.3792, 0.6062, 0.362, 0.5817, 0.363, 0.5664, 0.09984, 0.6209, 0.1208, 0.6579, 0.08187, 0.671, 0.07272, 0.6366, 0.441, 0.9761, 0.4137, 0.9761, 0.4137, 0.9438, 0.441, 0.9438, 0.3004, 0.824, 0.3277, 0.824, 0.3277, 0.8668, 0.3004, 0.8668, 0.08779, 0.9807, 0.08779, 0.9594, 0.1019, 0.9594, 0.1019, 0.9807, 0.07272, 0.6366, 0.08187, 0.671, 0.05646, 0.6764, 0.05552, 0.6611, 0.441, 0.9438, 0.4137, 0.9438, 0.4172, 0.9154, 0.4375, 0.9154, 0.3004, 0.8668, 0.3277, 0.8668, 0.3242, 0.8935, 0.3038, 0.8935, 0.1498, 0.5441, 0.1154, 0.5537, 0.0934, 0.5168, 0.1229, 0.4985, 0.4219, 0.6891, 0.4563, 0.6987, 0.4294, 0.7442, 0.3999, 0.726, 0.527, 0.9287, 0.5544, 0.9287, 0.5544, 0.9683, 0.527, 0.9683, 0.4064, 0.6218, 0.4423, 0.6546, 0.4219, 0.6891, 0.386, 0.6564, 0.1357, 0.5882, 0.09984, 0.6209, 0.07946, 0.5864, 0.1154, 0.5537, 0.1652, 0.5699, 0.1498, 0.5441, 0.2, 0.522, 0.226, 0.5242, 0.1229, 0.4985, 0.0934, 0.5168, 0.0684, 0.4685, 0.09074, 0.458, 0.3999, 0.726, 0.4294, 0.7442, 0.3973, 0.7848, 0.3749, 0.7743, 0.386, 0.6564, 0.364, 0.6932, 0.3349, 0.6713, 0.3521, 0.6425, 0.386, 0.6564, 0.4219, 0.6891, 0.3999, 0.726, 0.364, 0.6932, 0.1154, 0.5537, 0.07946, 0.5864, 0.0575, 0.5495, 0.0934, 0.5168, 0.1498, 0.5441, 0.1229, 0.4985, 0.1445, 0.4798, 0.1705, 0.4997, 0.09074, 0.458, 0.0684, 0.4685, 0.04118, 0.4215, 0.05112, 0.4187, 0.3749, 0.7743, 0.3973, 0.7848, 0.3576, 0.824, 0.3477, 0.8213, 0.2997, 0.9394, 0.2724, 0.9394, 0.2724, 0.8806, 0.2997, 0.8806, 0.364, 0.6932, 0.3999, 0.726, 0.3749, 0.7743, 0.3399, 0.7468, 0.0934, 0.5168, 0.0575, 0.5495, 0.03335, 0.496, 0.0684, 0.4685, 0.613, 0.9326, 0.5857, 0.9326, 0.5857, 0.88, 0.613, 0.88, 0.3388, 0.6382, 0.3251, 0.6609, 0.3154, 0.6505, 0.3254, 0.6339, 0.0575, 0.5495, 0.07946, 0.5864, 0.04563, 0.6003, 0.02835, 0.5715, 0.4957, 0.9742, 0.4684, 0.9742, 0.4699, 0.9367, 0.4941, 0.9367, 0.3824, 0.9095, 0.355, 0.9095, 0.3566, 0.8715, 0.3808, 0.8715, 0.3254, 0.6339, 0.3154, 0.6505, 0.3065, 0.6413, 0.3081, 0.6302, 0.01859, 0.5818, 0.03226, 0.6046, 0.01889, 0.6089, 0.008836, 0.5922, 0.07122, 0.9799, 0.07122, 0.9594, 0.08612, 0.9594, 0.08612, 0.9799, 0.3785, 0.8569, 0.3589, 0.8569, 0.3611, 0.8423, 0.3763, 0.8423, 0.5065, 0.7208, 0.5326, 0.7186, 0.5681, 0.7528, 0.5493, 0.7633, 0.226, 0.5242, 0.2, 0.522, 0.2428, 0.4795, 0.2616, 0.49, 0.917, 0.6072, 0.9444, 0.6072, 0.9444, 0.6634, 0.917, 0.6634, 0.192, 0.6034, 0.1652, 0.5699, 0.226, 0.5242, 0.2528, 0.5576, 0.4718, 0.6728, 0.4985, 0.6394, 0.5593, 0.6852, 0.5326, 0.7186, 0.159, 0.824, 0.1863, 0.824, 0.1863, 0.8995, 0.159, 0.8995, 0.1705, 0.4997, 0.1445, 0.4798, 0.168, 0.4507, 0.2, 0.4531, 0.4294, 0.7442, 0.4563, 0.6987, 0.477, 0.7431, 0.451, 0.7629, 0.5544, 0.9287, 0.527, 0.9287, 0.5301, 0.8996, 0.5513, 0.8996, 0.355, 0.9047, 0.3277, 0.9047, 0.3308, 0.8691, 0.3519, 0.8691, 0.2, 0.4531, 0.168, 0.4507, 0.1845, 0.43, 0.1939, 0.4202, 0.451, 0.7629, 0.477, 0.7431, 0.5065, 0.7897, 0.4745, 0.7921, 0.5513, 0.8996, 0.5301, 0.8996, 0.5301, 0.8633, 0.5513, 0.8633, 0.3519, 0.8691, 0.3308, 0.8691, 0.3308, 0.824, 0.3519, 0.824, 0.5355, 0.824, 0.5458, 0.824, 0.5458, 0.8376, 0.5355, 0.8376, 0.4745, 0.7921, 0.5065, 0.7897, 0.5004, 0.8225, 0.491, 0.8128, 0.5513, 0.8633, 0.5301, 0.8633, 0.5355, 0.8376, 0.5458, 0.8376, 0.9208, 0.4106, 0.8996, 0.4106, 0.905, 0.3802, 0.9153, 0.3802, 0.2389, 0.9679, 0.2389, 0.9814, 0.2283, 0.9814, 0.2283, 0.9679, 0.008836, 0.5922, 0.01889, 0.6089, 0.001579, 0.6126, 0.0, 0.6014, 0.5665, 0.9675, 0.5665, 0.9833, 0.5544, 0.9822, 0.5544, 0.9687, 0.3763, 0.8423, 0.3611, 0.8423, 0.3622, 0.824, 0.3751, 0.824, 0.5493, 0.7633, 0.5681, 0.7528, 0.5921, 0.7795, 0.5773, 0.7824, 0.2616, 0.49, 0.2428, 0.4795, 0.2708, 0.4604, 0.2856, 0.4632, 0.917, 0.6634, 0.9444, 0.6634, 0.9444, 0.7239, 0.917, 0.7239, 0.2528, 0.5576, 0.226, 0.5242, 0.2616, 0.49, 0.2802, 0.5244, 0.5326, 0.7186, 0.5593, 0.6852, 0.5867, 0.7184, 0.5681, 0.7528, 0.159, 0.8995, 0.1863, 0.8995, 0.1863, 0.9378, 0.159, 0.9378, 0.5773, 0.7824, 0.5921, 0.7795, 0.6079, 0.8006, 0.5986, 0.8028, 0.2856, 0.4632, 0.2708, 0.4604, 0.2921, 0.4399, 0.3014, 0.4421, 0.917, 0.7239, 0.9444, 0.7239, 0.9444, 0.7589, 0.917, 0.7589, 0.2802, 0.5244, 0.2616, 0.49, 0.2856, 0.4632, 0.2942, 0.48, 0.5681, 0.7528, 0.5867, 0.7184, 0.6007, 0.7627, 0.5921, 0.7795, 0.159, 0.9378, 0.1863, 0.9378, 0.1863, 0.9669, 0.159, 0.9669, 0.3808, 0.8715, 0.3566, 0.8715, 0.3589, 0.8569, 0.3785, 0.8569, 0.4941, 0.9367, 0.4699, 0.9367, 0.4722, 0.9225, 0.4918, 0.9225, 0.02835, 0.5715, 0.04563, 0.6003, 0.03226, 0.6046, 0.01859, 0.5818, 0.3521, 0.6425, 0.3349, 0.6713, 0.3251, 0.6609, 0.3388, 0.6382, 0.05418, 0.9594, 0.05418, 0.9799, 0.04344, 0.9776, 0.04344, 0.9617, 0.01859, 0.5818, 0.008836, 0.5922, 0.002811, 0.5867, 0.001718, 0.5753, 0.3154, 0.6505, 0.3251, 0.6609, 0.3082, 0.6675, 0.3093, 0.6561, 0.03648, 0.9776, 0.03648, 0.9617, 0.04344, 0.9617, 0.04344, 0.9776, 0.2045, 0.9641, 0.2152, 0.9641, 0.2152, 0.9751, 0.2045, 0.9751, 0.2045, 0.9751, 0.2152, 0.9751, 0.2152, 0.9825, 0.2045, 0.9825, 0.917, 0.7589, 0.9444, 0.7589, 0.9361, 0.7886, 0.9253, 0.7886, 0.2942, 0.48, 0.2856, 0.4632, 0.3014, 0.4421, 0.3065, 0.4519, 0.5921, 0.7795, 0.6007, 0.7627, 0.613, 0.7909, 0.6079, 0.8006, 0.159, 0.9669, 0.1863, 0.9669, 0.1781, 0.9887, 0.1673, 0.9887, 0.0439, 0.8917, 0.08779, 0.8917, 0.08779, 0.9594, 0.0439, 0.9594, 0.5584, 0.09936, 0.6028, 0.1156, 0.5883, 0.159, 0.5439, 0.1428, 0.6569, 0.9908, 0.6632, 0.8913, 0.6945, 0.8913, 0.7008, 0.9908, 0.2858, 0.3961, 0.2548, 0.3032, 0.3073, 0.284, 0.348, 0.3734, 0.7447, 0.9805, 0.751, 0.8821, 0.7823, 0.8821, 0.7886, 0.9805, 0.6028, 0.1156, 0.6338, 0.02269, 0.696, 0.04539, 0.6553, 0.1347, 0.5584, 0.09936, 0.5717, 0.0, 0.6338, 0.02269, 0.6028, 0.1156, 0.2237, 0.4187, 0.2104, 0.3194, 0.2548, 0.3032, 0.2858, 0.3961, 0.2548, 0.3032, 0.2104, 0.3194, 0.1959, 0.2759, 0.2403, 0.2597, 0.0439, 0.824, 0.08779, 0.824, 0.08779, 0.8917, 0.0439, 0.8917, 0.7823, 0.8821, 0.751, 0.8821, 0.751, 0.8366, 0.7823, 0.8366, 0.3073, 0.284, 0.2548, 0.3032, 0.2403, 0.2597, 0.291, 0.2412, 0.6028, 0.1156, 0.6553, 0.1347, 0.639, 0.1775, 0.5883, 0.159, 0.6945, 0.8913, 0.6632, 0.8913, 0.6632, 0.8454, 0.6945, 0.8454, 0.5439, 0.1428, 0.5883, 0.159, 0.574, 0.2026, 0.5353, 0.1885, 0.2403, 0.2597, 0.1959, 0.2759, 0.1873, 0.2303, 0.226, 0.2161, 0.5353, 0.1885, 0.574, 0.2026, 0.5604, 0.2432, 0.528, 0.2314, 0.226, 0.2161, 0.1873, 0.2303, 0.18, 0.1873, 0.2124, 0.1755, 0.7823, 0.8366, 0.751, 0.8366, 0.753, 0.799, 0.7803, 0.799, 0.291, 0.2412, 0.2403, 0.2597, 0.226, 0.2161, 0.2731, 0.2085, 0.5883, 0.159, 0.639, 0.1775, 0.6211, 0.2102, 0.574, 0.2026, 0.6945, 0.8454, 0.6632, 0.8454, 0.6652, 0.799, 0.6925, 0.799, 0.528, 0.2314, 0.5604, 0.2432, 0.5483, 0.2818, 0.5191, 0.2604, 0.2124, 0.1755, 0.18, 0.1873, 0.1711, 0.1584, 0.2003, 0.137, 0.2731, 0.2085, 0.2595, 0.1679, 0.286, 0.1492, 0.3051, 0.178, 0.2731, 0.2085, 0.226, 0.2161, 0.2124, 0.1755, 0.2595, 0.1679, 0.574, 0.2026, 0.6211, 0.2102, 0.6075, 0.2509, 0.5604, 0.2432, 0.1711, 0.1584, 0.18, 0.1873, 0.1085, 0.2098, 0.1237, 0.1875, 0.3051, 0.178, 0.286, 0.1492, 0.3118, 0.1416, 0.3254, 0.1612, 0.6075, 0.2509, 0.6211, 0.2102, 0.6531, 0.2407, 0.634, 0.2695, 0.4684, 0.9204, 0.441, 0.9204, 0.441, 0.8883, 0.4684, 0.8883, 0.4137, 0.824, 0.441, 0.824, 0.441, 0.8682, 0.4137, 0.8682, 0.3254, 0.1612, 0.3118, 0.1416, 0.3428, 0.1236, 0.3383, 0.1436, 0.634, 0.2695, 0.6531, 0.2407, 0.6734, 0.2576, 0.6598, 0.2771, 0.4684, 0.8883, 0.441, 0.8883, 0.4445, 0.8603, 0.4649, 0.8603, 0.4137, 0.8682, 0.441, 0.8682, 0.4375, 0.895, 0.4172, 0.895, 0.5191, 0.2604, 0.5483, 0.2818, 0.5354, 0.3231, 0.5031, 0.3112, 0.2003, 0.137, 0.1711, 0.1584, 0.1551, 0.1075, 0.1874, 0.0957, 0.5857, 0.9326, 0.613, 0.9326, 0.613, 0.9722, 0.5857, 0.9722, 0.2595, 0.1679, 0.2124, 0.1755, 0.2003, 0.137, 0.2473, 0.1293, 0.5604, 0.2432, 0.6075, 0.2509, 0.5953, 0.2894, 0.5483, 0.2818, 0.528, 0.2314, 0.5191, 0.2604, 0.4717, 0.2312, 0.4565, 0.209, 0.496, 0.3409, 0.5241, 0.353, 0.5161, 0.3742, 0.4917, 0.3622, 0.1761, 0.06574, 0.148, 0.07782, 0.1437, 0.05657, 0.1681, 0.04456, 0.2857, 0.1145, 0.2665, 0.06842, 0.3003, 0.05059, 0.319, 0.08439, 0.2473, 0.1293, 0.2003, 0.137, 0.1874, 0.0957, 0.2345, 0.08805, 0.5483, 0.2818, 0.5953, 0.2894, 0.5825, 0.3307, 0.5354, 0.3231, 0.5191, 0.2604, 0.5031, 0.3112, 0.4754, 0.306, 0.4732, 0.2725, 0.4917, 0.3622, 0.5161, 0.3742, 0.5036, 0.4169, 0.4874, 0.4088, 0.1681, 0.04456, 0.1437, 0.05657, 0.1394, 0.009979, 0.1556, 0.001844, 0.8996, 0.3802, 0.8996, 0.4088, 0.8767, 0.4057, 0.8767, 0.3833, 0.224, 0.05941, 0.1761, 0.06574, 0.1681, 0.04456, 0.2119, 0.03747, 0.5241, 0.353, 0.572, 0.3593, 0.5599, 0.3813, 0.5161, 0.3742, 0.4684, 0.8546, 0.4957, 0.8546, 0.4957, 0.8763, 0.4684, 0.8763, 0.3307, 0.07648, 0.3215, 0.0468, 0.3354, 0.04569, 0.3425, 0.06858, 0.6145, 0.3503, 0.6337, 0.3042, 0.667, 0.3344, 0.6483, 0.3682, 0.9378, 0.4071, 0.9378, 0.3802, 0.9458, 0.3856, 0.9458, 0.4018, 0.2458, 0.8662, 0.2716, 0.8662, 0.2708, 0.9114, 0.2466, 0.9114, 0.3425, 0.06858, 0.3354, 0.04569, 0.3457, 0.03818, 0.348, 0.05859, 0.6695, 0.3719, 0.6787, 0.3423, 0.6905, 0.3502, 0.6834, 0.3731, 0.1286, 0.9594, 0.1286, 0.9799, 0.116, 0.9799, 0.116, 0.9594, 0.2489, 0.926, 0.2685, 0.926, 0.2663, 0.9406, 0.2511, 0.9406, 0.09218, 0.1958, 0.08409, 0.2181, 0.05971, 0.2263, 0.06071, 0.2041, 0.4321, 0.2007, 0.4402, 0.2229, 0.4087, 0.2147, 0.4077, 0.1924, 0.917, 0.4187, 0.9444, 0.4187, 0.9444, 0.4748, 0.917, 0.4748, 0.5353, 0.1885, 0.528, 0.2314, 0.4565, 0.209, 0.4618, 0.1712, 0.18, 0.1873, 0.1873, 0.2303, 0.1138, 0.2475, 0.1085, 0.2098, 0.159, 0.9975, 0.1317, 0.9975, 0.1317, 0.9223, 0.159, 0.9223, 0.4732, 0.2725, 0.4754, 0.306, 0.439, 0.306, 0.4229, 0.2706, 0.1551, 0.1075, 0.1711, 0.1584, 0.1252, 0.1462, 0.1274, 0.1128, 0.3824, 0.9749, 0.355, 0.9749, 0.3581, 0.9458, 0.3793, 0.9458, 0.2177, 0.824, 0.245, 0.824, 0.2419, 0.8596, 0.2208, 0.8596, 0.4125, 0.2887, 0.4278, 0.3106, 0.4115, 0.3114, 0.4, 0.3049, 0.1274, 0.1128, 0.1252, 0.1462, 0.07485, 0.1481, 0.09104, 0.1127, 0.3793, 0.9458, 0.3581, 0.9458, 0.3581, 0.9095, 0.3793, 0.9095, 0.2208, 0.8596, 0.2419, 0.8596, 0.2419, 0.9063, 0.2208, 0.9063, 0.9241, 0.3802, 0.9344, 0.3802, 0.9344, 0.3936, 0.9241, 0.3936, 0.07976, 0.1082, 0.0645, 0.13, 0.052, 0.1139, 0.0635, 0.1074, 0.9378, 0.4096, 0.9208, 0.4096, 0.9241, 0.3936, 0.9344, 0.3936, 0.07122, 0.9782, 0.05418, 0.9782, 0.05754, 0.9594, 0.06786, 0.9594, 0.3237, 0.9621, 0.3366, 0.9621, 0.3366, 0.9809, 0.3237, 0.9809, 0.6834, 0.3731, 0.6905, 0.3502, 0.696, 0.3602, 0.6937, 0.3806, 0.5665, 0.9833, 0.5665, 0.9675, 0.5785, 0.9687, 0.5785, 0.9822, 0.2511, 0.9406, 0.2663, 0.9406, 0.2651, 0.9505, 0.2522, 0.9505, 0.06071, 0.2041, 0.05971, 0.2263, 0.0254, 0.2342, 0.03067, 0.2194, 0.4077, 0.1924, 0.4087, 0.2147, 0.3787, 0.1994, 0.3734, 0.1846, 0.917, 0.5086, 0.9444, 0.5086, 0.9444, 0.5425, 0.917, 0.5425, 0.4429, 0.1689, 0.4321, 0.2007, 0.4077, 0.1924, 0.4133, 0.1668, 0.08409, 0.2181, 0.09494, 0.2498, 0.06534, 0.252, 0.05971, 0.2263, 0.159, 0.904, 0.1317, 0.904, 0.1317, 0.876, 0.159, 0.876, 0.03067, 0.2194, 0.0254, 0.2342, 0.0, 0.2374, 0.002935, 0.228, 0.3734, 0.1846, 0.3787, 0.1994, 0.3509, 0.1907, 0.348, 0.1813, 0.917, 0.5425, 0.9444, 0.5425, 0.9444, 0.577, 0.917, 0.577, 0.4133, 0.1668, 0.4077, 0.1924, 0.3734, 0.1846, 0.3828, 0.1682, 0.05971, 0.2263, 0.06534, 0.252, 0.03478, 0.2505, 0.0254, 0.2342, 0.159, 0.876, 0.1317, 0.876, 0.1317, 0.849, 0.159, 0.849, 0.2466, 0.9114, 0.2708, 0.9114, 0.2685, 0.926, 0.2489, 0.926, 0.245, 0.9757, 0.245, 0.9505, 0.2664, 0.9529, 0.2664, 0.9734, 0.6483, 0.3682, 0.667, 0.3344, 0.6787, 0.3423, 0.6695, 0.3719, 0.319, 0.08439, 0.3003, 0.05059, 0.3215, 0.0468, 0.3307, 0.07648, 0.4018, 0.9639, 0.4018, 0.9844, 0.3919, 0.982, 0.3919, 0.9662, 0.6695, 0.3719, 0.6834, 0.3731, 0.688, 0.3832, 0.6763, 0.3874, 0.3354, 0.04569, 0.3215, 0.0468, 0.3283, 0.03133, 0.34, 0.03557, 0.5045, 0.9679, 0.5045, 0.9838, 0.4957, 0.9838, 0.4957, 0.9679, 0.4126, 0.9829, 0.4018, 0.9829, 0.4018, 0.9722, 0.4126, 0.9722, 0.4126, 0.9722, 0.4018, 0.9722, 0.4018, 0.9639, 0.4126, 0.9639, 0.917, 0.577, 0.9444, 0.577, 0.9361, 0.6072, 0.9253, 0.6072, 0.3828, 0.1682, 0.3734, 0.1846, 0.348, 0.1813, 0.3533, 0.1717, 0.0254, 0.2342, 0.03478, 0.2505, 0.005345, 0.2471, 0.0, 0.2374, 0.159, 0.849, 0.1317, 0.849, 0.14, 0.824, 0.1507, 0.824, 0.245, 0.824, 0.2724, 0.824, 0.2716, 0.8662, 0.2458, 0.8662, 0.696, 0.3802, 0.7233, 0.3802, 0.7225, 0.418, 0.6968, 0.418, 0.5825, 0.3307, 0.5953, 0.2894, 0.6337, 0.3042, 0.6145, 0.3503, 0.2473, 0.1293, 0.2345, 0.08805, 0.2665, 0.06842, 0.2857, 0.1145, 0.8623, 0.9713, 0.8623, 0.9444, 0.8703, 0.9453, 0.8703, 0.9705, 0.6136, 0.3687, 0.6345, 0.3794, 0.6201, 0.3904, 0.6128, 0.3871, 0.2865, 0.03936, 0.2656, 0.05002, 0.2648, 0.03162, 0.2721, 0.02833, 0.8086, 0.3973, 0.8327, 0.3973, 0.8327, 0.4144, 0.8086, 0.4144, 0.3004, 0.8935, 0.3174, 0.8935, 0.3174, 0.9181, 0.3004, 0.9181, 0.3919, 0.9639, 0.3919, 0.986, 0.3824, 0.9838, 0.3824, 0.966, 0.09104, 0.1127, 0.07485, 0.1481, 0.0645, 0.13, 0.07976, 0.1082, 0.4229, 0.2706, 0.439, 0.306, 0.4278, 0.3106, 0.4125, 0.2887, 0.3004, 0.9181, 0.3174, 0.9181, 0.3174, 0.951, 0.3004, 0.951, 0.0645, 0.13, 0.07485, 0.1481, 0.04978, 0.1675, 0.04511, 0.1474, 0.4229, 0.2706, 0.4125, 0.2887, 0.3931, 0.2713, 0.3978, 0.2513, 0.2208, 0.9063, 0.2419, 0.9063, 0.2419, 0.9387, 0.2208, 0.9387, 0.2045, 0.9641, 0.2045, 0.9862, 0.1954, 0.984, 0.1954, 0.9662, 0.04511, 0.1474, 0.04978, 0.1675, 0.01498, 0.1628, 0.01382, 0.1532, 0.3978, 0.2513, 0.3931, 0.2713, 0.3618, 0.2655, 0.363, 0.2559, 0.2208, 0.9387, 0.2419, 0.9387, 0.2419, 0.9679, 0.2208, 0.9679, 0.116, 0.9594, 0.116, 0.9789, 0.1019, 0.9789, 0.1019, 0.9594, 0.6598, 0.2771, 0.6734, 0.2576, 0.6863, 0.2752, 0.6908, 0.2951, 0.4649, 0.8603, 0.4445, 0.8603, 0.4453, 0.824, 0.464, 0.824, 0.4172, 0.895, 0.4375, 0.895, 0.4367, 0.9154, 0.418, 0.9154, 0.159, 0.9223, 0.1317, 0.9223, 0.1317, 0.904, 0.159, 0.904, 0.1085, 0.2098, 0.1138, 0.2475, 0.09494, 0.2498, 0.08409, 0.2181, 0.4618, 0.1712, 0.4565, 0.209, 0.4321, 0.2007, 0.4429, 0.1689, 0.917, 0.4748, 0.9444, 0.4748, 0.9444, 0.5086, 0.917, 0.5086, 0.4565, 0.209, 0.4717, 0.2312, 0.4402, 0.2229, 0.4321, 0.2007, 0.1237, 0.1875, 0.1085, 0.2098, 0.08409, 0.2181, 0.09218, 0.1958, 0.4684, 0.824, 0.4957, 0.824, 0.4957, 0.8546, 0.4684, 0.8546, 0.5354, 0.3231, 0.5825, 0.3307, 0.572, 0.3593, 0.5241, 0.353, 0.2345, 0.08805, 0.1874, 0.0957, 0.1761, 0.06574, 0.224, 0.05941, 0.7812, 0.3802, 0.8086, 0.3802, 0.8086, 0.4105, 0.7812, 0.4105, 0.1874, 0.0957, 0.1551, 0.1075, 0.148, 0.07782, 0.1761, 0.06574, 0.5031, 0.3112, 0.5354, 0.3231, 0.5241, 0.353, 0.496, 0.3409, 0.1863, 0.9866, 0.1863, 0.9641, 0.1954, 0.9641, 0.1954, 0.9866, 0.5599, 0.3813, 0.572, 0.3593, 0.5859, 0.3822, 0.5824, 0.391, 0.224, 0.05941, 0.2119, 0.03747, 0.2344, 0.02776, 0.2379, 0.03659, 0.857, 0.3802, 0.857, 0.4088, 0.8327, 0.4057, 0.8327, 0.3833, 0.857, 0.3802, 0.8767, 0.3802, 0.8767, 0.3963, 0.857, 0.3963, 0.8767, 0.4149, 0.857, 0.4149, 0.857, 0.3963, 0.8767, 0.3963, 0.4684, 0.9744, 0.441, 0.9744, 0.4448, 0.9204, 0.4646, 0.9204, 0.2119, 0.03747, 0.1681, 0.04456, 0.1556, 0.001844, 0.1711, 0.0, 0.5161, 0.3742, 0.5599, 0.3813, 0.5191, 0.4187, 0.5036, 0.4169, 0.4684, 0.8763, 0.4957, 0.8763, 0.4919, 0.9225, 0.4722, 0.9225, 0.8086, 0.3802, 0.8327, 0.3802, 0.8327, 0.3973, 0.8086, 0.3973, 0.3003, 0.05059, 0.2665, 0.06842, 0.2656, 0.05002, 0.2865, 0.03936, 0.6145, 0.3503, 0.6483, 0.3682, 0.6345, 0.3794, 0.6136, 0.3687, 0.3176, 0.951, 0.3176, 0.9779, 0.3004, 0.9779, 0.3004, 0.951, 0.2283, 0.9679, 0.2283, 0.9841, 0.2177, 0.9841, 0.2177, 0.9679, 0.2648, 0.03162, 0.2656, 0.05002, 0.2566, 0.05046, 0.2538, 0.03977, 0.6136, 0.3687, 0.6128, 0.3871, 0.6018, 0.379, 0.6046, 0.3683, 0.8623, 0.9444, 0.8623, 0.9713, 0.8496, 0.966, 0.8496, 0.9498, 0.2997, 0.9811, 0.2724, 0.9811, 0.2724, 0.9497, 0.2997, 0.9497, 0.2724, 0.9394, 0.2997, 0.9394, 0.2997, 0.9497, 0.2724, 0.9497, 0.2997, 0.8806, 0.2724, 0.8806, 0.2724, 0.824, 0.2997, 0.824, 0.3399, 0.7468, 0.3749, 0.7743, 0.3477, 0.8213, 0.3244, 0.801, 0.0684, 0.4685, 0.03335, 0.496, 0.01788, 0.4418, 0.04118, 0.4215, 0.613, 0.88, 0.5857, 0.88, 0.5857, 0.824, 0.613, 0.824])
me_cube.materials.append(mat_material)
me_cube.use_remesh_preserve_volume = False
me_cube.use_remesh_preserve_attributes = False
me_cube.use_mirror_vertex_groups = False
me_cube.update()

# ---- objects
ob_lamp_006 = bpy.data.objects.new('Lamp.006', light_lamp_006)
ob_lamp_005 = bpy.data.objects.new('Lamp.005', light_lamp_005)
ob_lamp_004 = bpy.data.objects.new('Lamp.004', light_lamp_004)
ob_lamp_003 = bpy.data.objects.new('Lamp.003', light_lamp_003)
ob_lamp_002 = bpy.data.objects.new('Lamp.002', light_lamp_002)
ob_lamp_001 = bpy.data.objects.new('Lamp.001', light_lamp_001)
ob_cube = bpy.data.objects.new('Cube', me_cube)
ob_lamp = bpy.data.objects.new('Lamp', light_lamp)
ob_camera = bpy.data.objects.new('Camera', cam_camera)

# ---- transforms, parenting, visibility, modifiers, constraints
ob_lamp_006.location = (6.803, 4.522, -1.732)
ob_lamp_006.rotation_euler = (0.6503, 0.05522, 1.866)
ob_lamp_006.lock_rotations_4d = False
ob_lamp_006.empty_display_type = 'ARROWS'
ob_lamp_006.color = (0.0, 0.0, 0.0, 0.0)
ob_lamp_006.lineart.crease_threshold = 0.0
ob_lamp_005.location = (1.058, 4.522, -1.732)
ob_lamp_005.rotation_euler = (0.6503, 0.05522, 1.866)
ob_lamp_005.lock_rotations_4d = False
ob_lamp_005.empty_display_type = 'ARROWS'
ob_lamp_005.color = (0.0, 0.0, 0.0, 0.0)
ob_lamp_005.lineart.crease_threshold = 0.0
ob_lamp_004.location = (1.058, 4.522, 1.526)
ob_lamp_004.rotation_euler = (0.6503, 0.05522, 1.866)
ob_lamp_004.lock_rotations_4d = False
ob_lamp_004.empty_display_type = 'ARROWS'
ob_lamp_004.color = (0.0, 0.0, 0.0, 0.0)
ob_lamp_004.lineart.crease_threshold = 0.0
ob_lamp_003.location = (-2.849, -5.903, -1.149)
ob_lamp_003.rotation_euler = (0.6503, 0.05522, 1.866)
ob_lamp_003.lock_rotations_4d = False
ob_lamp_003.empty_display_type = 'ARROWS'
ob_lamp_003.color = (0.0, 0.0, 0.0, 0.0)
ob_lamp_003.lineart.crease_threshold = 0.0
ob_lamp_002.location = (1.058, 4.665, 1.526)
ob_lamp_002.rotation_euler = (0.6503, 0.05522, 1.866)
ob_lamp_002.lock_rotations_4d = False
ob_lamp_002.empty_display_type = 'ARROWS'
ob_lamp_002.color = (0.0, 0.0, 0.0, 0.0)
ob_lamp_002.lineart.crease_threshold = 0.0
ob_lamp_001.location = (1.058, -5.907, 1.526)
ob_lamp_001.rotation_euler = (0.6503, 0.05522, 1.866)
ob_lamp_001.lock_rotations_4d = False
ob_lamp_001.empty_display_type = 'ARROWS'
ob_lamp_001.color = (0.0, 0.0, 0.0, 0.0)
ob_lamp_001.lineart.crease_threshold = 0.0
ob_cube.location = (0.0, 0.0, 0.0)
ob_cube.lock_rotations_4d = False
ob_cube.empty_display_type = 'ARROWS'
ob_cube.lineart.crease_threshold = 0.0
ob_lamp.location = (4.076, 1.005, 5.904)
ob_lamp.rotation_euler = (0.6503, 0.05522, 1.866)
ob_lamp.lock_rotations_4d = False
ob_lamp.empty_display_type = 'ARROWS'
ob_lamp.color = (0.0, 0.0, 0.0, 0.0)
ob_lamp.lineart.crease_threshold = 0.0
ob_camera.location = (7.481, -6.508, 5.344)
ob_camera.rotation_euler = (1.109, 0.01082, 0.8149)
ob_camera.lock_rotations_4d = False
ob_camera.empty_display_type = 'ARROWS'
ob_camera.color = (0.0, 0.0, 0.0, 0.0)
ob_camera.display_type = 'WIRE'
ob_camera.lineart.crease_threshold = 0.0

# ---- collection membership
col_collection_1.objects.link(ob_lamp_006)
col_collection_1.objects.link(ob_lamp_005)
col_collection_1.objects.link(ob_lamp_004)
col_collection_1.objects.link(ob_lamp_003)
col_collection_1.objects.link(ob_lamp_002)
col_collection_1.objects.link(ob_lamp_001)
col_collection_1.objects.link(ob_cube)
col_collection_1.objects.link(ob_lamp)
col_collection_1.objects.link(ob_camera)

# ---- scene / render settings (as saved in the file)
scene.camera = ob_camera
scene.frame_start = 1; scene.frame_end = 250; scene.frame_set(1)
scene.render.engine = 'BLENDER_EEVEE_NEXT'
scene.render.resolution_percentage = 50
scene.render.dither_intensity = 0.0
scene.cycles.use_denoising = False
scene.cycles.samples = 10
scene.cycles.sampling_pattern = 'TABULATED_SOBOL'
scene.cycles.light_sampling_threshold = 0.0
scene.cycles.use_adaptive_sampling = False
scene.cycles.use_light_tree = False
scene.cycles.blur_glossy = 0.0
scene.cycles.pixel_filter_type = 'GAUSSIAN'
scene.cycles.sample_clamp_indirect = 0.0
scene.view_settings.view_transform = 'Standard'
bpy.context.view_layer.update()
